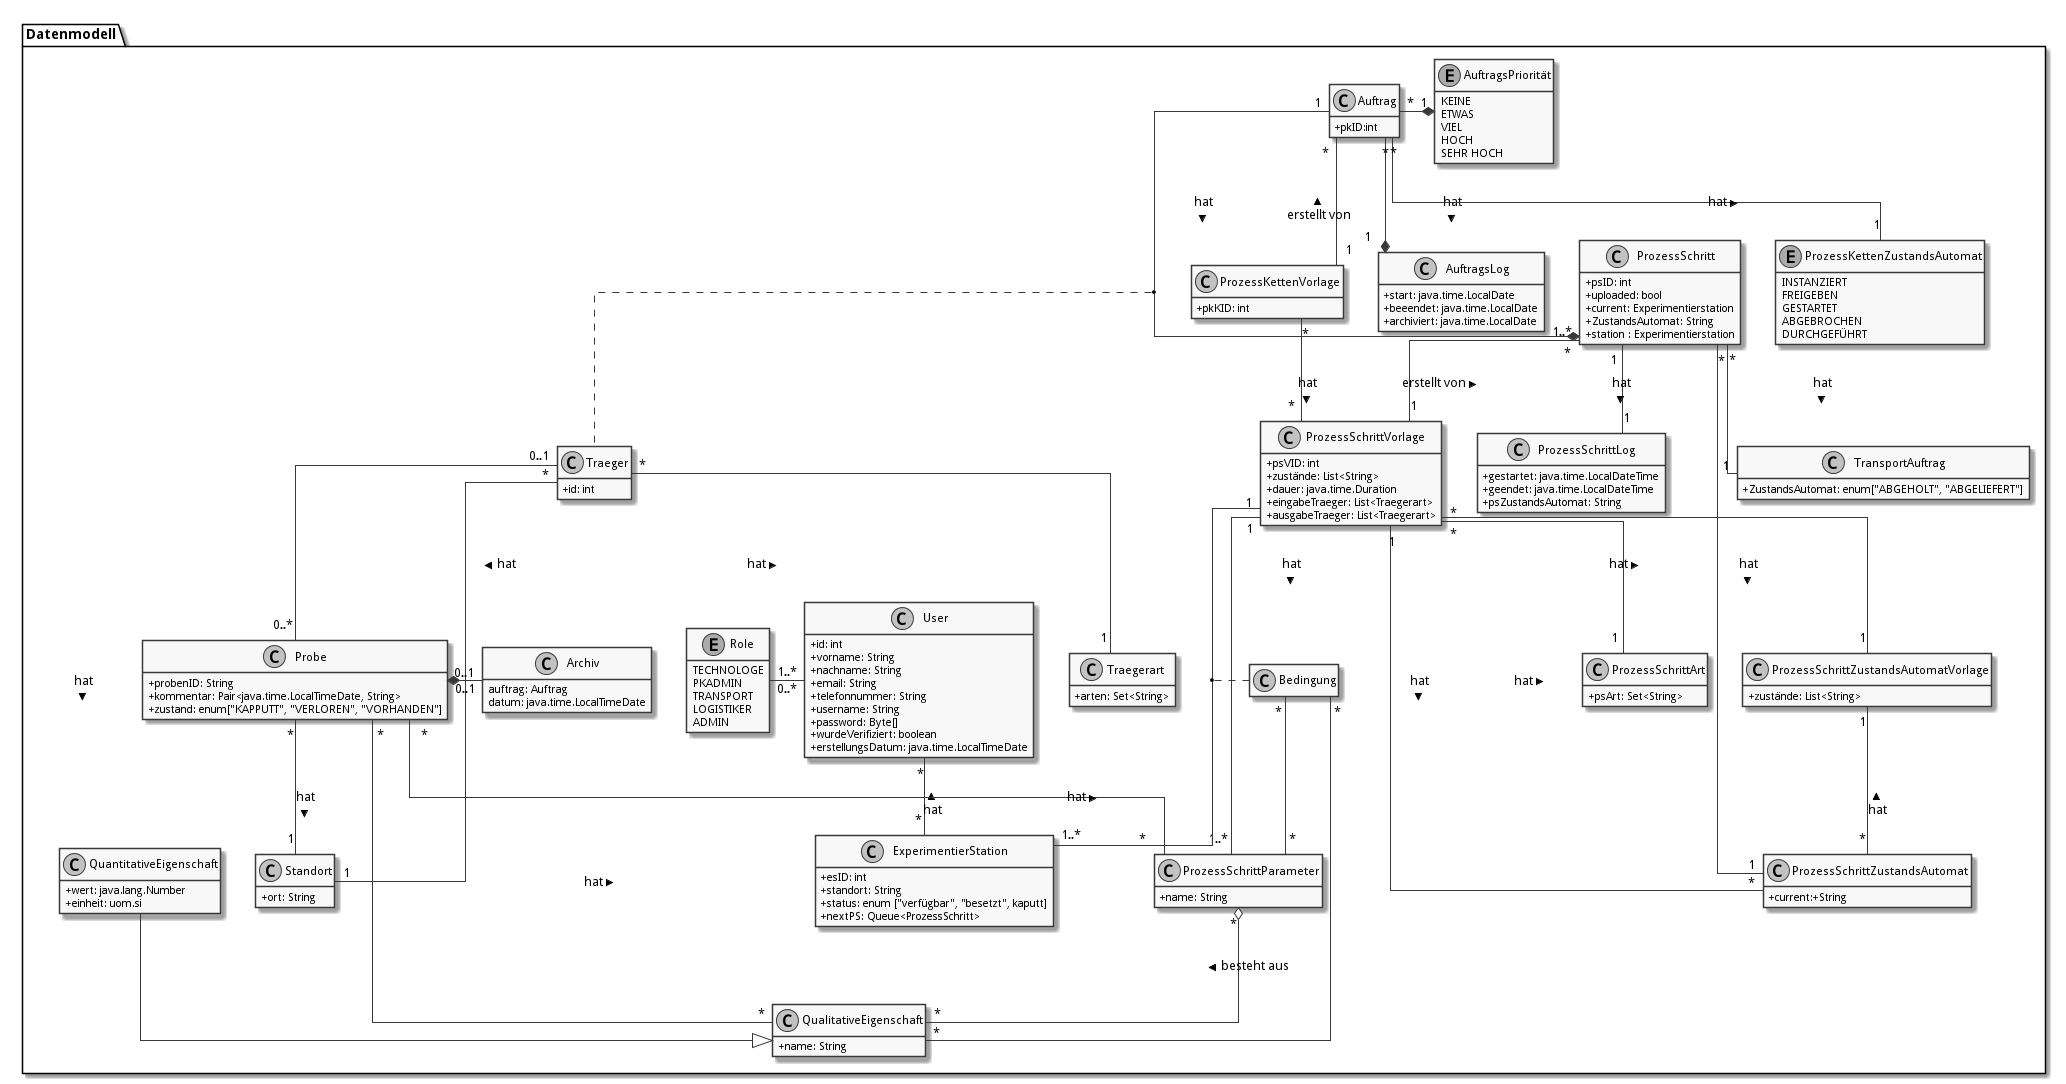

The diagram above was rendered by PlantUML. Its source (embedded in the PNG):
@startuml
skinparam monochrome true
skinparam componentStyle uml2
skinparam linetype ortho
skinparam classAttributeIconSize 0


hide empty members

package Datenmodell {
  enum Role {
  TECHNOLOGE
  PKADMIN
  TRANSPORT
  LOGISTIKER
  ADMIN
}

class User {
  +id: int
  +vorname: String
  +nachname: String
  +email: String
  +telefonnummer: String
  +username: String
  +password: Byte[]
  +wurdeVerifiziert: boolean
  +erstellungsDatum: java.time.LocalTimeDate
}


class Probe {
  +probenID: String
  +kommentar: Pair<java.time.LocalTimeDate, String>
  +zustand: enum["KAPPUTT", "VERLOREN", "VORHANDEN"]
}

class Standort {
  +ort: String
}

class Traeger {
  +id: int
}

class Traegerart {
  +arten: Set<String>
}

class Archiv {
auftrag: Auftrag
datum: java.time.LocalTimeDate
}

class "QualitativeEigenschaft" as qualE {
  +name: String
}

class "QuantitativeEigenschaft" as quantE {
  +wert: java.lang.Number
  +einheit: uom.si
}

class "ProzessSchritt" as ps {
  +psID: int
  +uploaded: bool
  +current: Experimentierstation
  +ZustandsAutomat: String
  +station : Experimentierstation
}

class ProzessSchrittLog {
  +gestartet: java.time.LocalDateTime
  +geendet: java.time.LocalDateTime
  +psZustandsAutomat: String
}

class ProzessSchrittZustandsAutomat {
  +current:+String
}

class ProzessSchrittZustandsAutomatVorlage {
   +zustände: List<String>
}

class "ProzessSchrittVorlage" as psV {
  +psVID: int
  +zustände: List<String>
  +dauer: java.time.Duration
  +eingabeTraeger: List<Traegerart>
  +ausgabeTraeger: List<Traegerart>
}

class ProzessSchrittArt {
  +psArt: Set<String>
}

 class TransportAuftrag {
   +ZustandsAutomat: enum["ABGEHOLT", "ABGELIEFERT"]
}

 class "ProzessSchrittParameter" as pp {
    +name: String
  }


class Auftrag {
  +pkID:int
}

class AuftragsLog {
  +start: java.time.LocalDate
  +beeendet: java.time.LocalDate
  +archiviert: java.time.LocalDate
}


enum AuftragsPriorität {
KEINE
ETWAS
VIEL
HOCH
SEHR HOCH
}

class "ProzessKettenVorlage" as pkV {
    +pkKID: int
}

enum "ProzessKettenZustandsAutomat" as pkZ {
    INSTANZIERT
    FREIGEBEN
    GESTARTET
    ABGEBROCHEN
    DURCHGEFÜHRT
}

class Bedingung {
}

class "ExperimentierStation" as es {
  +esID: int
  +standort: String
  +status: enum ["verfügbar", "besetzt", kaputt]
  +nextPS: Queue<ProzessSchritt>
}



  User "0..*" -left- "1..*" Role
  User "*" -- "*" es: < hat


  Auftrag "*" -* "1" AuftragsPriorität
  Auftrag "1" -* "1..*" ps: hat >
  Auftrag "*"  --* "1" AuftragsLog: hat >
  Auftrag "*" -- "1" pkZ: hat >
  Auftrag "*" -- "1" pkV: < erstellt von

  (Auftrag, ps) .. Traeger


  ps "*" -- "1" psV: < erstellt von
  ps "1"-- "1" ProzessSchrittLog:  hat >
  ps "*" -- "1" ProzessSchrittZustandsAutomat: hat >
  ps "*" -- "1" TransportAuftrag: hat >


  psV "*" --  "1" ProzessSchrittArt: hat >
  psV "1" -- "1..*" pp: hat >
  psV "1" --"1..*" es: hat >
  psV "1" -- "*" ProzessSchrittZustandsAutomat: hat >

  (psV, es) .. Bedingung

 ProzessSchrittZustandsAutomatVorlage "1" -- "*" ProzessSchrittZustandsAutomat: < hat
 psV "*" -- "1" ProzessSchrittZustandsAutomatVorlage

 Traeger "*" -- "1" Traegerart: hat >
 Traeger "0..1" -- "0..*" Probe: hat >
 Traeger "*" -- "1" Standort: hat >

  pkV "*" -- "*" psV: hat >

  Bedingung "*" -- "*" pp
  Bedingung  "*" -- "*" qualE


  Probe "0..1" *- "0..1" Archiv
  Probe "*" -- "1" Standort: hat >
  Probe "*" -- "*" pp: hat >
  Probe "*" -- "*" qualE: hat >

  pp "*" o-down- "*" qualE: besteht aus >


  quantE --|> qualE

}
@enduml